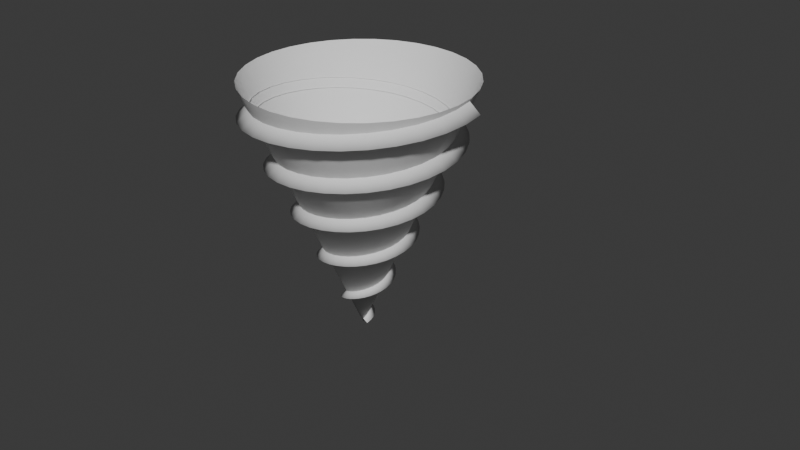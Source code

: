 # Source: drillspiral2.blend  (saved by Blender 5.0.118; exported with 4.5.12 LTS)
import bpy
from mathutils import Matrix  # noqa: F401  (used for matrix-valued properties, if any)

bpy.ops.wm.read_factory_settings(use_empty=True)
scene = bpy.context.scene
scene.name = 'Scene'

# ---- collections
col_collection = bpy.data.collections.new('Collection'); scene.collection.children.link(col_collection)

# ---- node groups
ng_smooth_by_angle = bpy.data.node_groups.new('Smooth by Angle', 'GeometryNodeTree')
_s = ng_smooth_by_angle.interface.new_socket(name='Mesh', in_out='OUTPUT', socket_type='NodeSocketGeometry')
_s = ng_smooth_by_angle.interface.new_socket(name='Mesh', in_out='INPUT', socket_type='NodeSocketGeometry')
_s = ng_smooth_by_angle.interface.new_socket(name='Angle', in_out='INPUT', socket_type='NodeSocketFloat')
_s.subtype = 'ANGLE'
_s.default_value = 0.5236
_s.min_value = 0.0
_s.max_value = 3.142
_s.description = 'Maximum face angle for smooth edges'
_s = ng_smooth_by_angle.interface.new_socket(name='Ignore Sharpness', in_out='INPUT', socket_type='NodeSocketBool')
_s.force_non_field = True
ng_smooth_by_angle.is_modifier = True
_N = ng_smooth_by_angle.nodes; _L = ng_smooth_by_angle.links
n0 = _N.new('GeometryNodeSetShadeSmooth'); n0.name = 'Set Shade Smooth'; n0.location = (120, -80)
n0.domain = 'EDGE'
n1 = _N.new('GeometryNodeSetShadeSmooth'); n1.name = 'Set Shade Smooth.001'; n1.location = (300, -80)
n2 = _N.new('NodeGroupOutput'); n2.name = 'Group Output'; n2.location = (480, -80)
n3 = _N.new('GeometryNodeInputMeshEdgeAngle'); n3.name = 'Edge Angle'; n3.location = (-440, -240)
n4 = _N.new('NodeGroupInput'); n4.name = 'Group Input'; n4.location = (-80, -80)
n5 = _N.new('GeometryNodeInputEdgeSmooth'); n5.name = 'Is Edge Smooth'; n5.location = (-260, -120)
n6 = _N.new('GeometryNodeInputShadeSmooth'); n6.name = 'Is Shade Smooth'; n6.location = (-440, -397)
n7 = _N.new('FunctionNodeCompare'); n7.name = 'Compare'; n7.location = (-260, -260)
n7.operation = 'LESS_EQUAL'
n7.inputs[6].default_value = (0.0, 0.0, 0.0, 0.0)
n7.inputs[7].default_value = (0.0, 0.0, 0.0, 0.0)
n8 = _N.new('FunctionNodeBooleanMath'); n8.name = 'Boolean Math.001'; n8.location = (-80, -260)
n9 = _N.new('NodeGroupInput'); n9.name = 'Group Input.001'; n9.location = (-440, -329)
n10 = _N.new('NodeGroupInput'); n10.name = 'Group Input.002'; n10.location = (-259, -189)
n11 = _N.new('FunctionNodeBooleanMath'); n11.name = 'Boolean Math'; n11.location = (-80, -149)
n11.operation = 'OR'
n12 = _N.new('FunctionNodeBooleanMath'); n12.name = 'Boolean Math.002'; n12.location = (-260, -380)
n12.operation = 'OR'
n13 = _N.new('NodeGroupInput'); n13.name = 'Group Input.003'; n13.location = (-440, -460)
_L.new(n3.outputs[0], n7.inputs[0])
_L.new(n1.outputs[0], n2.inputs[0])
_L.new(n9.outputs[1], n7.inputs[1])
_L.new(n7.outputs[0], n8.inputs[0])
_L.new(n4.outputs[0], n0.inputs[0])
_L.new(n0.outputs[0], n1.inputs[0])
_L.new(n8.outputs[0], n0.inputs[2])
_L.new(n10.outputs[2], n11.inputs[1])
_L.new(n5.outputs[0], n11.inputs[0])
_L.new(n11.outputs[0], n0.inputs[1])
_L.new(n13.outputs[2], n12.inputs[1])
_L.new(n6.outputs[0], n12.inputs[0])
_L.new(n12.outputs[0], n8.inputs[1])
n2.is_active_output = True

# ---- world
world_world = bpy.data.worlds.new('World'); scene.world = world_world
world_world.use_nodes = True; world_world.node_tree.nodes.clear()
_N = world_world.node_tree.nodes; _L = world_world.node_tree.links
n0 = _N.new('ShaderNodeOutputWorld'); n0.name = 'World Output'; n0.location = (200, 100)
n1 = _N.new('ShaderNodeBackground'); n1.name = 'Background'; n1.location = (-200, 100)
n1.inputs[0].default_value = (0.05088, 0.05088, 0.05088, 1.0)
_L.new(n1.outputs[0], n0.inputs[0])
n0.is_active_output = True
world_world.color = (0.05088, 0.05088, 0.05088)
world_world.sun_shadow_jitter_overblur = 0.0

# ---- meshes
me_cone = bpy.data.meshes.new('Cone')
me_cone.from_pydata([(-4.807e-07, 1.942, -4.422), (0.3789, 1.905, -4.422), (0.7432, 1.794, -4.422), (1.079, 1.615, -4.422), (1.373, 1.373, -4.422), (1.615, 1.079, -4.422), (1.794, 0.7432, -4.422), (1.905, 0.3789, -4.422), (1.942, 9.361e-07, -4.422), (1.905, -0.3789, -4.422), (1.794, -0.7432, -4.422), (1.615, -1.079, -4.422), (1.373, -1.373, -4.422), (1.079, -1.615, -4.422), (0.7432, -1.794, -4.422), (0.3789, -1.905, -4.422), (-4.807e-07, -1.942, -4.422), (-0.3789, -1.905, -4.422), (-0.7432, -1.794, -4.422), (-1.079, -1.615, -4.422), (-1.373, -1.373, -4.422), (-1.615, -1.079, -4.422), (-1.794, -0.7432, -4.422), (-1.905, -0.3789, -4.422), (-1.942, 9.361e-07, -4.422), (-1.905, 0.3789, -4.422), (-1.794, 0.7432, -4.422), (-1.615, 1.079, -4.422), (-1.373, 1.373, -4.422), (-1.079, 1.615, -4.422), (-0.7432, 1.794, -4.422), (-0.3789, 1.905, -4.422), (-1.392e-07, 2.477e-07, 0.07833)], [], [(0, 32, 1), (1, 32, 2), (2, 32, 3), (3, 32, 4), (4, 32, 5), (5, 32, 6), (6, 32, 7), (7, 32, 8), (8, 32, 9), (9, 32, 10), (10, 32, 11), (11, 32, 12), (12, 32, 13), (13, 32, 14), (14, 32, 15), (15, 32, 16), (16, 32, 17), (17, 32, 18), (18, 32, 19), (19, 32, 20), (20, 32, 21), (21, 32, 22), (22, 32, 23), (23, 32, 24), (24, 32, 25), (25, 32, 26), (26, 32, 27), (27, 32, 28), (28, 32, 29), (29, 32, 30), (30, 32, 31), (31, 32, 0)])
me_cone.polygons.foreach_set('use_smooth', [True] * 32)
_uv = me_cone.uv_layers.new(name='UVMap')
_uv.uv.foreach_set('vector', [0.25, 0.49, 0.25, 0.25, 0.2968, 0.4854, 0.2968, 0.4854, 0.25, 0.25, 0.3418, 0.4717, 0.3418, 0.4717, 0.25, 0.25, 0.3833, 0.4496, 0.3833, 0.4496, 0.25, 0.25, 0.4197, 0.4197, 0.4197, 0.4197, 0.25, 0.25, 0.4496, 0.3833, 0.4496, 0.3833, 0.25, 0.25, 0.4717, 0.3418, 0.4717, 0.3418, 0.25, 0.25, 0.4854, 0.2968, 0.4854, 0.2968, 0.25, 0.25, 0.49, 0.25, 0.49, 0.25, 0.25, 0.25, 0.4854, 0.2032, 0.4854, 0.2032, 0.25, 0.25, 0.4717, 0.1582, 0.4717, 0.1582, 0.25, 0.25, 0.4496, 0.1167, 0.4496, 0.1167, 0.25, 0.25, 0.4197, 0.08029, 0.4197, 0.08029, 0.25, 0.25, 0.3833, 0.05045, 0.3833, 0.05045, 0.25, 0.25, 0.3418, 0.02827, 0.3418, 0.02827, 0.25, 0.25, 0.2968, 0.01461, 0.2968, 0.01461, 0.25, 0.25, 0.25, 0.01, 0.25, 0.01, 0.25, 0.25, 0.2032, 0.01461, 0.2032, 0.01461, 0.25, 0.25, 0.1582, 0.02827, 0.1582, 0.02827, 0.25, 0.25, 0.1167, 0.05045, 0.1167, 0.05045, 0.25, 0.25, 0.08029, 0.08029, 0.08029, 0.08029, 0.25, 0.25, 0.05045, 0.1167, 0.05045, 0.1167, 0.25, 0.25, 0.02827, 0.1582, 0.02827, 0.1582, 0.25, 0.25, 0.01461, 0.2032, 0.01461, 0.2032, 0.25, 0.25, 0.01, 0.25, 0.01, 0.25, 0.25, 0.25, 0.01461, 0.2968, 0.01461, 0.2968, 0.25, 0.25, 0.02827, 0.3418, 0.02827, 0.3418, 0.25, 0.25, 0.05045, 0.3833, 0.05045, 0.3833, 0.25, 0.25, 0.08029, 0.4197, 0.08029, 0.4197, 0.25, 0.25, 0.1167, 0.4496, 0.1167, 0.4496, 0.25, 0.25, 0.1582, 0.4717, 0.1582, 0.4717, 0.25, 0.25, 0.2032, 0.4854, 0.2032, 0.4854, 0.25, 0.25, 0.25, 0.49])
me_cone.update()

# ---- curves / text
cu_triangletemplate = bpy.data.curves.new('triangletemplate', 'CURVE')
cu_triangletemplate.dimensions = '3D'
_sp = cu_triangletemplate.splines.new('POLY'); _sp.points.add(2)
_sp.points.foreach_set('co', [-0.6488, -0.9379, 0.5834, 0.0, 2.426, -1.298, -1.018, 0.0, 0.1387, 0.8944, 0.4345, 0.0])
_sp.order_v = 0
_sp.resolution_v = 0
_sp.use_endpoint_u = True
_sp.use_smooth = False
cu_triangletemplate.fill_mode = 'FULL'
cu_spiral_001 = bpy.data.curves.new('Spiral.001', 'CURVE')
cu_spiral_001.dimensions = '3D'
_sp = cu_spiral_001.splines.new('POLY'); _sp.points.add(161)
_sp.points.foreach_set('co', [0.03, 0.0, 0.0, 0.0, 0.04076, 0.008108, 0.02673, 0.0, 0.04908, 0.02033, 0.05346, 0.0, 0.05379, 0.03594, 0.08019, 0.0, 0.05392, 0.05392, 0.1069, 0.0, 0.04879, 0.07301, 0.1336, 0.0, 0.03803, 0.09181, 0.1604, 0.0, 0.02164, 0.1088, 0.1871, 0.0, 7.501e-18, 0.1225, 0.2138, 0.0, -0.02615, 0.1315, 0.2406, 0.0, -0.05573, 0.1345, 0.2673, 0.0, -0.08733, 0.1307, 0.294, 0.0, -0.1193, 0.1193, 0.3208, 0.0, -0.1499, 0.1002, 0.3475, 0.0, -0.1773, 0.07343, 0.3742, 0.0, -0.1995, 0.03969, 0.4009, 0.0, -0.215, -1.646e-16, 0.4277, 0.0, -0.2222, -0.0442, 0.4544, 0.0, -0.22, -0.09113, 0.4811, 0.0, -0.2076, -0.1387, 0.5079, 0.0, -0.1847, -0.1847, 0.5346, 0.0, -0.1516, -0.2268, 0.5613, 0.0, -0.1088, -0.2627, 0.5881, 0.0, -0.05773, -0.2903, 0.6148, 0.0, 7.629e-16, -0.3075, 0.6415, 0.0, 0.06225, -0.3129, 0.6682, 0.0, 0.1265, -0.3055, 0.695, 0.0, 0.1901, -0.2845, 0.7217, 0.0, 0.2501, -0.2501, 0.7484, 0.0, 0.3037, -0.203, 0.7752, 0.0, 0.3482, -0.1442, 0.8019, 0.0, 0.381, -0.07578, 0.8286, 0.0, 0.4, 1.678e-15, 0.8553, 0.0, 0.4037, 0.08029, 0.8821, 0.0, 0.3909, 0.1619, 0.9088, 0.0, 0.3614, 0.2415, 0.9355, 0.0, 0.3155, 0.3155, 0.9623, 0.0, 0.2543, 0.3807, 0.989, 0.0, 0.1796, 0.4336, 1.016, 0.0, 0.09383, 0.4717, 1.042, 0.0, -2.911e-15, 0.4925, 1.069, 0.0, -0.09834, 0.4944, 1.096, 0.0, -0.1973, 0.4764, 1.123, 0.0, -0.2929, 0.4383, 1.149, 0.0, -0.381, 0.381, 1.176, 0.0, -0.4576, 0.3057, 1.203, 0.0, -0.5191, 0.215, 1.23, 0.0, -0.5624, 0.1119, 1.256, 0.0, -0.585, -8.242e-16, 1.283, 0.0, -0.5851, -0.1164, 1.31, 0.0, -0.5618, -0.2327, 1.336, 0.0, -0.5153, -0.3443, 1.363, 0.0, -0.4464, -0.4464, 1.39, 0.0, -0.3571, -0.5345, 1.417, 0.0, -0.2504, -0.6046, 1.443, 0.0, -0.1299, -0.6531, 1.47, 0.0, -2.697e-15, -0.6775, 1.497, 0.0, 0.1344, -0.6758, 1.524, 0.0, 0.2681, -0.6473, 1.55, 0.0, 0.3957, -0.5922, 1.577, 0.0, 0.5118, -0.5118, 1.604, 0.0, 0.6114, -0.4085, 1.631, 0.0, 0.69, -0.2858, 1.657, 0.0, 0.7439, -0.148, 1.684, 0.0, 0.77, -7.216e-15, 1.711, 0.0, 0.7665, 0.1525, 1.737, 0.0, 0.7328, 0.3035, 1.764, 0.0, 0.6691, 0.4471, 1.791, 0.0, 0.5772, 0.5772, 1.818, 0.0, 0.4599, 0.6883, 1.844, 0.0, 0.3212, 0.7755, 1.871, 0.0, 0.166, 0.8346, 1.898, 0.0, 1.273e-14, 0.8625, 1.925, 0.0, -0.1705, 0.8573, 1.951, 0.0, -0.3389, 0.8182, 1.978, 0.0, -0.4985, 0.746, 2.005, 0.0, -0.6426, 0.6426, 2.031, 0.0, -0.7652, 0.5113, 2.058, 0.0, -0.8609, 0.3566, 2.085, 0.0, -0.9253, 0.1841, 2.112, 0.0, -0.955, 1.925e-14, 2.138, 0.0, -0.948, -0.1886, 2.165, 0.0, -0.9037, -0.3743, 2.192, 0.0, -0.8229, -0.5498, 2.219, 0.0, -0.708, -0.708, 2.245, 0.0, -0.5627, -0.8421, 2.272, 0.0, -0.392, -0.9464, 2.299, 0.0, -0.2021, -1.016, 2.325, 0.0, -2.49e-14, -1.048, 2.352, 0.0, 0.2066, -1.039, 2.379, 0.0, 0.4097, -0.9891, 2.406, 0.0, 0.6012, -0.8998, 2.432, 0.0, 0.7734, -0.7734, 2.459, 0.0, 0.919, -0.6141, 2.486, 0.0, 1.032, -0.4274, 2.513, 0.0, 1.107, -0.2201, 2.539, 0.0, 1.14, -3.324e-14, 2.566, 0.0, 1.129, 0.2247, 2.593, 0.0, 1.075, 0.4451, 2.619, 0.0, 0.9767, 0.6526, 2.646, 0.0, 0.8388, 0.8388, 2.673, 0.0, 0.6655, 0.9959, 2.7, 0.0, 0.4628, 1.117, 2.726, 0.0, 0.2382, 1.197, 2.753, 0.0, 4.258e-14, 1.233, 2.78, 0.0, -0.2427, 1.22, 2.807, 0.0, -0.4805, 1.16, 2.833, 0.0, -0.704, 1.054, 2.86, 0.0, -0.9042, 0.9042, 2.887, 0.0, -1.073, 0.7169, 2.914, 0.0, -1.203, 0.4982, 2.94, 0.0, -1.288, 0.2562, 2.967, 0.0, -1.325, 5.292e-14, 2.994, 0.0, -1.311, -0.2608, 3.02, 0.0, -1.246, -0.5159, 3.047, 0.0, -1.131, -0.7554, 3.074, 0.0, -0.9696, -0.9696, 3.101, 0.0, -0.7683, -1.15, 3.127, 0.0, -0.5336, -1.288, 3.154, 0.0, -0.2743, -1.379, 3.181, 0.0, -6.425e-14, -1.418, 3.208, 0.0, 0.2788, -1.402, 3.234, 0.0, 0.5513, -1.331, 3.261, 0.0, 0.8068, -1.207, 3.288, 0.0, 1.035, -1.035, 3.314, 0.0, 1.227, -0.8196, 3.341, 0.0, 1.374, -0.569, 3.368, 0.0, 1.47, -0.2923, 3.395, 0.0, 1.51, -7.658e-14, 3.421, 0.0, 1.492, 0.2968, 3.448, 0.0, 1.416, 0.5867, 3.475, 0.0, 1.284, 0.8582, 3.502, 0.0, 1.1, 1.1, 3.528, 0.0, 0.871, 1.304, 3.555, 0.0, 0.6044, 1.459, 3.582, 0.0, 0.3104, 1.56, 3.608, 0.0, 8.991e-14, 1.603, 3.635, 0.0, -0.3149, 1.583, 3.662, 0.0, -0.6221, 1.502, 3.689, 0.0, -0.9096, 1.361, 3.715, 0.0, -1.166, 1.166, 3.742, 0.0, -1.381, 0.9224, 3.769, 0.0, -1.545, 0.6398, 3.796, 0.0, -1.651, 0.3284, 3.822, 0.0, -1.695, 1.042e-13, 3.849, 0.0, -1.674, -0.3329, 3.876, 0.0, -1.587, -0.6575, 3.903, 0.0, -1.438, -0.961, 3.929, 0.0, -1.231, -1.231, 3.956, 0.0, -0.9738, -1.457, 3.983, 0.0, -0.6752, -1.63, 4.009, 0.0, -0.3465, -1.742, 4.036, 0.0, -1.196e-13, -1.788, 4.063, 0.0, 0.351, -1.764, 4.09, 0.0, 0.6929, -1.673, 4.116, 0.0, 1.012, -1.515, 4.143, 0.0, 1.297, -1.297, 4.17, 0.0, 1.534, -1.025, 4.197, 0.0, 1.716, -0.7106, 4.223, 0.0, 1.833, -0.3645, 4.25, 0.0, 1.88, -1.359e-13, 4.277, 0.0, 1.855, 0.369, 4.303, 0.0])
_sp.use_endpoint_u = True
cu_spiral_001.use_path = True
cu_spiral_001.bevel_mode = 'OBJECT'
cu_spiral_001.fill_mode = 'FULL'
cu_spiral_001.twist_mode = 'Z_UP'
cu_b_ziercurve = bpy.data.curves.new('BézierCurve', 'CURVE')
cu_b_ziercurve.dimensions = '3D'
_sp = cu_b_ziercurve.splines.new('BEZIER'); _sp.bezier_points.add(1)
_sp.bezier_points.foreach_set('co', [-1.0, 0.3, 0.0, 1.0, 0.6, 0.0])
_sp.bezier_points.foreach_set('handle_left', [-1.707, 0.3, 0.0, 0.0, 0.6, 0.0])
_sp.bezier_points.foreach_set('handle_right', [-0.2929, 0.3, 0.0, 2.0, 0.6, 0.0])
for _p, _l, _r in zip(_sp.bezier_points, ['ALIGNED', 'ALIGNED'], ['ALIGNED', 'ALIGNED']): _p.handle_left_type = _l; _p.handle_right_type = _r
_sp.order_u = 0
_sp.order_v = 0
_sp.resolution_u = 27
cu_b_ziercurve.use_path = True
cu_b_ziercurve.resolution_u = 27
cu_b_ziercurve.fill_mode = 'FULL'

# ---- objects
ob_triangletemplate = bpy.data.objects.new('triangletemplate', cu_triangletemplate)
ob_empty = bpy.data.objects.new('Empty', None)
ob_spiral_001 = bpy.data.objects.new('Spiral.001', cu_spiral_001)
ob_b_ziercurve = bpy.data.objects.new('BézierCurve', cu_b_ziercurve)
ob_cone = bpy.data.objects.new('Cone', me_cone)

# ---- transforms, parenting, visibility, modifiers, constraints
ob_triangletemplate.location = (4.0, 0.0, 0.0)
ob_triangletemplate.scale = (0.1494, 0.1494, 0.1494)
ob_empty.location = (6.566, 1.242e-07, 0.05468)
ob_empty.rotation_euler = (1.571, -0.0, -0.0)
ob_empty.scale = (3.705, 3.705, 3.705)
ob_empty.empty_display_type = 'IMAGE'
ob_empty.empty_display_size = 5.0
ob_empty.empty_image_depth = 'BACK'
ob_empty.show_empty_image_perspective = False
ob_empty.empty_image_side = 'FRONT'
ob_spiral_001.location = (0.0, 0.0, 0.0)
ob_b_ziercurve.location = (0.0, 0.0, 0.0)
ob_cone.location = (0.0, 0.0, 0.0)
ob_cone.rotation_euler = (-2.687e-07, 3.142, -2.029e-14)
_m = ob_cone.modifiers.new('Smooth by Angle', 'NODES')
_m.node_group = ng_smooth_by_angle
_m.use_pin_to_last = True
_m.show_group_selector = False
cu_spiral_001.bevel_object = ob_triangletemplate
cu_spiral_001.taper_object = ob_b_ziercurve

# ---- collection membership
col_collection.objects.link(ob_triangletemplate)
col_collection.objects.link(ob_empty)
col_collection.objects.link(ob_spiral_001)
col_collection.objects.link(ob_b_ziercurve)
col_collection.objects.link(ob_cone)

# ---- scene / render settings (as saved in the file)
scene.frame_start = 1; scene.frame_end = 250; scene.frame_set(1)
scene.render.engine = 'BLENDER_EEVEE_NEXT'
scene.render.bake_bias = 0.0
scene.render.bake_samples = 0
scene.cycles.sampling_pattern = 'TABULATED_SOBOL'
scene.eevee.use_volume_custom_range = False
bpy.context.view_layer.update()

# ---- added for rendering (the .blend has no active camera and no usable light): camera, sun
cam_auto = bpy.data.cameras.new('AutoCamera')
cam_auto.lens = 50.0
cam_auto.sensor_width = 36.0
cam_auto.clip_end = 1000.0
ob_auto_camera = bpy.data.objects.new('AutoCamera', cam_auto)
scene.collection.objects.link(ob_auto_camera)
ob_auto_camera.location = (11.0742, -12.2915, 10.2844)
ob_auto_camera.rotation_euler = (1.09748, -7.21219e-08, 0.694738)
scene.camera = ob_auto_camera
light_auto_sun = bpy.data.lights.new('AutoSun', 'SUN')
light_auto_sun.energy = 3.0
light_auto_sun.angle = 0.0523599
ob_auto_sun = bpy.data.objects.new('AutoSun', light_auto_sun)
scene.collection.objects.link(ob_auto_sun)
ob_auto_sun.rotation_euler = (0.872665, 0.174533, 0.523599)
bpy.context.view_layer.update()

